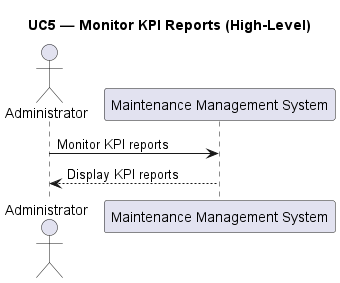

The diagram above was rendered by PlantUML. Its source (embedded in the PNG):
@startuml
title UC5 — Monitor KPI Reports (High-Level)

actor Administrator
participant "Maintenance Management System" as MMS

Administrator -> MMS : Monitor KPI reports
MMS --> Administrator : Display KPI reports

@enduml